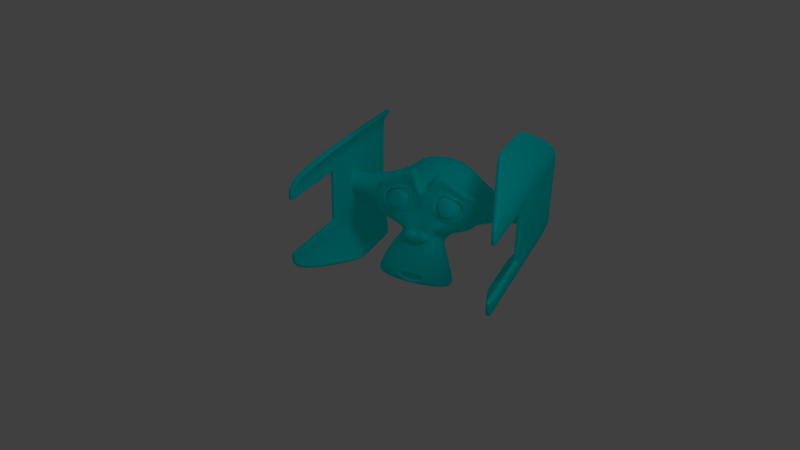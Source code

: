# Source: spaceship01.blend  (saved by Blender 2.54.0; exported with 4.5.12 LTS)
import bpy
from mathutils import Matrix  # noqa: F401  (used for matrix-valued properties, if any)

bpy.ops.wm.read_factory_settings(use_empty=True)
scene = bpy.context.scene
scene.name = 'Scene'

# ---- collections
col_collection_1 = bpy.data.collections.new('Collection 1'); scene.collection.children.link(col_collection_1)
col_collection_2 = bpy.data.collections.new('Collection 2'); scene.collection.children.link(col_collection_2)
col_collection_2.hide_render = True
col_collection_2.hide_viewport = True

# ---- materials (node trees are filled in below, after node groups)
mat_alien_green = bpy.data.materials.new('Alien Green')
mat_alien_green.alpha_threshold = 0.0
mat_alien_green.use_transparent_shadow = False
mat_alien_green.diffuse_color = (0.0, 1.0, 1.0, 1.0)
mat_alien_green.roughness = 0.5
mat_alien_green.line_color = (0.0, 0.0, 0.0, 1.0)
mat_lazer = bpy.data.materials.new('Lazer')
mat_lazer.alpha_threshold = 0.0
mat_lazer.use_transparent_shadow = False
mat_lazer.diffuse_color = (1.0, 0.0, 0.0, 1.0)
mat_lazer.roughness = 0.5
mat_lazer.line_color = (0.0, 0.0, 0.0, 1.0)

# ---- material node trees

# ---- world
world_world = bpy.data.worlds.new('World'); scene.world = world_world
world_world.color = (0.05088, 0.05088, 0.05088)
world_world.use_sun_shadow = False
world_world.sun_shadow_jitter_overblur = 0.0
world_world.cycles.sampling_method = 'MANUAL'
world_world.cycles.sample_map_resolution = 256

# ---- cameras
cam_camera = bpy.data.cameras.new('Camera')
cam_camera.clip_end = 100.0
cam_camera.lens = 35.0
cam_camera.ortho_scale = 7.314
cam_camera.dof.focus_distance = 0.0
cam_camera.dof.aperture_fstop = 128.0

# ---- lights
light_spot = bpy.data.lights.new('Spot', 'POINT')
light_spot.transmission_factor = 0.0
light_spot.cutoff_distance = 30.0
light_spot.energy = 100.0
light_spot.shadow_buffer_clip_start = 1.001
light_spot.shadow_soft_size = 1.0
light_spot.shadow_maximum_resolution = 0.006
light_spot.use_absolute_resolution = True
light_spot.cycles.use_multiple_importance_sampling = False

# ---- meshes
me_mesh_001 = bpy.data.meshes.new('Mesh.001')
me_mesh_001.from_pydata([(1.39, 0.2433, 0.387), (1.39, 0.2922, 0.5049), (1.39, 0.2922, 0.2692), (1.39, 0.41, 0.5537), (1.39, 0.41, 0.2203), (1.39, 0.5279, 0.5049), (1.39, 0.5279, 0.2692), (1.39, 0.5767, 0.387), (1.034, 0.8464, 1.493), (1.034, 0.8464, -0.7184), (1.034, -0.07168, 1.493), (1.034, -0.07168, -0.7184), (0.9857, -0.07168, 1.436), (0.9857, -0.07168, -0.662), (0.9857, 0.8464, 1.436), (0.9857, 0.8464, -0.662), (1.464, 1.448, 0.3866), (1.464, 1.448, 0.3875), (1.39, 1.448, 0.3866), (1.39, 1.448, 0.3875), (1.464, -1.402, 1.135), (1.464, -1.402, -0.3606), (1.464, 1.448, 1.135), (1.464, 1.448, -0.3606), (1.39, -1.402, 1.078), (1.39, -1.402, -0.3041), (1.39, 1.448, 1.078), (1.39, 1.448, -0.3041), (1.464, -1.402, 0.7933), (1.464, -1.402, -0.01919), (1.464, 1.448, 0.7933), (1.464, 1.448, -0.01919), (1.39, -1.402, 0.7933), (1.39, -1.402, -0.01919), (1.39, 1.448, 0.7933), (1.39, 1.448, -0.01919), (1.034, 0.2235, 1.493), (1.034, 0.2235, -0.7184), (0.9857, 0.2235, 1.436), (0.9857, 0.2235, -0.662), (1.464, -0.2474, 0.3866), (1.464, -0.2474, 0.3875), (1.39, -0.2474, 0.3866), (1.39, -0.2474, 0.3875), (1.464, -0.2474, 1.135), (1.464, -0.2474, -0.3606), (1.39, -0.2474, 1.078), (1.39, -0.2474, -0.3041), (1.464, -0.2474, 0.7933), (1.464, -0.2474, -0.01919), (1.39, -0.2474, 0.7933), (1.39, -0.2474, -0.01919), (1.034, 0.7944, 1.493), (1.034, 0.7944, -0.7184), (0.9857, 0.7944, 1.436), (0.9857, 0.7944, -0.662), (1.464, 1.393, 0.3866), (1.464, 1.393, 0.3875), (1.39, 1.393, 0.3866), (1.39, 1.393, 0.3875), (1.464, 1.393, 1.135), (1.464, 1.393, -0.3606), (1.39, 1.393, 1.078), (1.39, 1.393, -0.3041), (1.464, 1.393, 0.7933), (1.464, 1.393, -0.01919), (1.39, 1.393, 0.7933), (1.39, 1.393, -0.01919), (1.034, 0.02869, 1.493), (1.034, 0.02869, -0.7184), (0.9857, 0.02869, 1.436), (0.9857, 0.02869, -0.662), (1.464, -1.306, 1.135), (1.464, -1.306, -0.3606), (1.39, -1.306, 1.078), (1.39, -1.306, -0.3041), (1.464, -1.306, 0.7933), (1.464, -1.306, -0.01919), (1.39, -1.306, 0.7933), (1.39, -1.306, -0.01919), (1.034, 0.3225, 1.493), (1.034, 0.3225, -0.7184), (0.9857, 0.3225, 1.436), (0.9857, 0.3225, -0.662), (1.464, -0.1915, 0.3866), (1.464, -0.1915, 0.3875), (1.39, -0.1915, 0.3866), (1.39, -0.1915, 0.3875), (1.464, -0.1915, 1.135), (1.464, -0.1915, -0.3606), (1.39, -0.1915, 1.078), (1.39, -0.1915, -0.3041), (1.464, -0.1915, 0.7933), (1.464, -0.1915, -0.01919), (1.39, -0.1915, 0.7933), (1.39, -0.1915, -0.01919), (1.464, 1.448, 0.746), (1.464, 1.448, 0.02805), (1.39, 1.448, 0.746), (1.39, 1.448, 0.02805), (1.464, -0.2474, 0.746), (1.464, -0.2474, 0.02805), (1.39, -0.2474, 0.746), (1.39, -0.2474, 0.02805), (1.464, 1.393, 0.746), (1.464, 1.393, 0.02805), (1.39, 1.393, 0.746), (1.39, 1.393, 0.02805), (1.464, -0.1915, 0.746), (1.464, -0.1915, 0.02805), (1.39, -0.1915, 0.746), (1.39, -0.1915, 0.02805), (1.464, -1.402, 0.835), (1.464, -1.402, -0.06094), (1.464, 1.448, 0.835), (1.464, 1.448, -0.06094), (1.39, -1.402, 0.8281), (1.39, -1.402, -0.05404), (1.39, 1.448, 0.8281), (1.39, 1.448, -0.05404), (1.464, -0.2474, 0.835), (1.464, -0.2474, -0.06094), (1.39, -0.2474, 0.8281), (1.39, -0.2474, -0.05404), (1.464, 1.393, 0.835), (1.464, 1.393, -0.06094), (1.39, 1.393, 0.8281), (1.39, 1.393, -0.05404), (1.464, -1.306, 0.835), (1.464, -1.306, -0.06094), (1.39, -1.306, 0.8281), (1.39, -1.306, -0.05404), (1.464, -0.1915, 0.835), (1.464, -0.1915, -0.06094), (1.39, -0.1915, 0.8281), (1.39, -0.1915, -0.05404), (1.034, 0.137, 1.493), (1.034, 0.137, -0.7184), (0.9857, 0.137, 1.436), (0.9857, 0.137, -0.662), (1.464, -0.3151, 1.135), (1.464, -0.3151, -0.3606), (1.39, -0.3151, 1.078), (1.39, -0.3151, -0.3041), (1.464, -0.3151, 0.7933), (1.464, -0.3151, -0.01919), (1.39, -0.3151, 0.7933), (1.39, -0.3151, -0.01919), (1.464, -0.3151, 0.835), (1.464, -0.3151, -0.06094), (1.39, -0.3151, 0.8281), (1.39, -0.3151, -0.05404), (1.034, 0.6764, 1.493), (1.034, 0.6764, -0.7184), (1.034, 0.5584, 1.493), (1.034, 0.5584, -0.7184), (1.034, 0.4405, 1.493), (1.034, 0.4405, -0.7184), (0.9857, 0.6764, 1.436), (0.9857, 0.6764, -0.662), (0.9857, 0.5584, 1.436), (0.9857, 0.5584, -0.662), (0.9857, 0.4405, 1.436), (0.9857, 0.4405, -0.662), (1.464, 0.7289, 0.3866), (1.464, 0.7289, 0.3875), (1.464, 0.4066, 0.3866), (1.464, 0.4066, 0.3875), (1.464, 0.1092, 0.3866), (1.464, 0.1092, 0.3875), (1.39, 0.7289, 0.3866), (1.39, 0.7289, 0.3875), (1.39, 0.1092, 0.3866), (1.39, 0.1092, 0.3875), (1.464, 0.7289, 1.135), (1.464, 0.7289, -0.3606), (1.464, 0.4066, 1.135), (1.464, 0.4066, -0.3606), (1.464, 0.1092, 1.135), (1.464, 0.1092, -0.3606), (1.39, 0.7289, 1.078), (1.39, 0.7289, -0.3041), (1.39, 0.4066, 1.078), (1.39, 0.4066, -0.3041), (1.39, 0.1092, 1.078), (1.39, 0.1092, -0.3041), (1.464, 0.7289, 0.7933), (1.464, 0.7289, -0.01919), (1.464, 0.4066, 0.7933), (1.464, 0.4066, -0.01919), (1.464, 0.1092, 0.7933), (1.464, 0.1092, -0.01919), (1.39, 0.7289, 0.7933), (1.39, 0.7289, -0.01919), (1.39, 0.4066, 0.7933), (1.39, 0.4066, -0.01919), (1.39, 0.1092, 0.7933), (1.39, 0.1092, -0.01919), (1.464, 0.7289, 0.746), (1.464, 0.7289, 0.02805), (1.464, 0.4066, 0.746), (1.464, 0.4066, 0.02805), (1.464, 0.1092, 0.746), (1.464, 0.1092, 0.02805), (1.39, 0.7289, 0.746), (1.39, 0.7289, 0.02805), (1.39, 0.4066, 0.746), (1.39, 0.4066, 0.02805), (1.39, 0.1092, 0.746), (1.39, 0.1092, 0.02805), (1.464, 0.7289, 0.835), (1.464, 0.7289, -0.06094), (1.464, 0.4066, 0.835), (1.464, 0.4066, -0.06094), (1.464, 0.1092, 0.835), (1.464, 0.1092, -0.06094), (1.39, 0.7289, 0.8281), (1.39, 0.7289, -0.05404), (1.39, 0.4066, 0.8281), (1.39, 0.4066, -0.05404), (1.39, 0.1092, 0.8281), (1.39, 0.1092, -0.05404), (1.356, 0.2433, 0.387), (1.356, 0.2922, 0.5049), (1.356, 0.2922, 0.2692), (1.356, 0.41, 0.5537), (1.356, 0.41, 0.2203), (1.356, 0.5279, 0.5049), (1.356, 0.5279, 0.2692), (1.356, 0.5767, 0.387), (1.39, 0.6022, 0.387), (1.39, 0.5616, 0.5453), (1.39, 0.5616, 0.2288), (1.39, 0.4095, 0.5859), (1.39, 0.4095, 0.1881), (1.39, 0.2615, 0.5453), (1.39, 0.2615, 0.2288), (1.39, 0.2209, 0.387), (1.093, 0.2433, 0.387), (1.093, 0.2922, 0.5049), (1.093, 0.2922, 0.2692), (1.093, 0.41, 0.5537), (1.093, 0.41, 0.2203), (1.093, 0.5279, 0.5049), (1.093, 0.5279, 0.2692), (1.093, 0.5767, 0.387), (0.4969, -0.2733, 0.479), (0.5845, -0.2247, 0.3962), (0.6398, -0.1322, 0.3384), (0.4322, -0.1981, 0.2729), (0.4282, -0.2785, 0.3429), (0.4078, -0.3005, 0.4522), (0.3117, -0.3033, 0.4854), (0.2396, -0.2778, 0.4068), (0.1853, -0.201, 0.3517), (0.08309, -0.141, 0.5291), (0.1513, -0.2215, 0.5484), (0.2624, -0.2727, 0.5607), (0.2796, -0.239, 0.6436), (0.198, -0.1651, 0.69), (0.1465, -0.06348, 0.7104), (0.3124, -0.007737, 0.7752), (0.3283, -0.1203, 0.7436), (0.3518, -0.2124, 0.6699), (0.4472, -0.21, 0.6363), (0.487, -0.115, 0.6768), (0.5109, 0.0004267, 0.6929), (0.657, -0.05214, 0.5089), (0.6013, -0.1549, 0.5332), (0.5066, -0.2358, 0.5522), (0.5161, -0.2504, 0.5557), (0.4535, -0.2214, 0.6475), (0.3485, -0.2277, 0.6907), (0.2706, -0.2574, 0.6567), (0.246, -0.2947, 0.566), (0.3053, -0.3287, 0.4828), (0.3826, -0.3019, 0.5678), (0.4133, -0.3291, 0.4419), (0.5095, -0.2913, 0.4748), (0.0, -0.1504, 0.7272), (0.0, -0.2513, 0.6718), (0.0, -0.5624, -0.3312), (0.0, -0.4764, 0.01672), (0.0, -0.4409, 0.1466), (0.0, -0.5797, -0.421), (0.0, -0.03251, 0.6691), (0.0, 0.05172, 0.8125), (0.0, 1.05, 0.7313), (0.0, 1.281, 0.4032), (0.0, 1.243, 0.08044), (0.0, 0.7147, -0.1695), (0.2678, -0.1996, 0.1121), (0.4615, -0.2934, -0.1176), (0.5753, -0.3815, -0.3554), (0.6396, -0.4018, -0.5361), (0.5826, -0.4105, -0.5861), (0.3252, -0.4558, -0.6073), (0.0, -0.4868, -0.6221), (0.5594, -0.152, 0.1503), (0.7708, -0.1258, 0.2447), (0.8983, 0.02851, 0.3986), (0.8103, -0.01266, 0.6928), (0.6485, -0.0235, 0.75), (0.4141, -0.03747, 0.8759), (0.2391, -0.01938, 1.038), (0.12, -0.05378, 1.008), (0.05672, -0.1335, 0.7889), (0.1576, -0.1844, 0.7203), (0.1294, -0.2194, 0.6135), (0.2396, -0.2778, 0.4068), (0.4594, -0.269, 0.3251), (0.5839, -0.221, 0.3636), (0.688, -0.1525, 0.4768), (0.6605, -0.1128, 0.5796), (0.5913, -0.09894, 0.6567), (0.4061, -0.126, 0.729), (0.2311, -0.1493, 0.7687), (0.0, -0.5948, -0.413), (0.1895, -0.5772, -0.3684), (0.2105, -0.5939, -0.4806), (0.1138, -0.5929, -0.5253), (0.0, -0.5865, -0.5328), (0.0, -0.3957, 0.1323), (0.0, -0.3668, 0.1833), (0.1372, -0.3698, 0.1758), (0.176, -0.4076, 0.1024), (0.1245, -0.4232, 0.04169), (0.5017, -0.261, 0.2605), (0.7289, -0.1779, 0.3474), (0.7868, -0.102, 0.4817), (0.7303, -0.09064, 0.6557), (0.6643, -0.1404, 0.7098), (0.3836, -0.1531, 0.8545), (0.2542, -0.15, 0.9562), (0.1678, -0.1728, 0.9379), (0.09667, -0.2414, 0.7534), (0.1673, -0.4231, 0.232), (0.3252, -0.4486, -0.1105), (0.4246, -0.5179, -0.3561), (0.4682, -0.5334, -0.4674), (0.4243, -0.5301, -0.5558), (0.2989, -0.5357, -0.5704), (0.0, -0.5505, -0.5849), (0.0, -0.2803, 0.3592), (0.0, -0.2555, 0.5237), (0.3017, -0.1323, 0.7721), (0.1883, -0.2675, 0.4532), (0.1461, -0.2481, 0.522), (0.2006, -0.5654, -0.3386), (0.1219, -0.491, -0.1065), (0.0, -0.4909, -0.1065), (0.0, -0.438, 0.00445), (0.1362, -0.4582, 0.06174), (0.1893, -0.4563, 0.109), (0.1478, -0.4036, 0.1969), (0.05258, -0.4006, 0.2044), (0.0, -0.4793, 0.1361), (0.06438, -0.4416, 0.1867), (0.1293, -0.4447, 0.1791), (0.1571, -0.4887, 0.1133), (0.1129, -0.4736, 0.08745), (0.0, -0.4889, 0.04976), (0.3593, -0.234, -0.00412), (0.2305, -0.3729, 0.08209), (0.261, -0.3991, 0.01541), (0.3175, -0.2128, 0.05341), (0.0, -0.5808, -0.5181), (0.08466, -0.5779, -0.5107), (0.1675, -0.5881, -0.4658), (0.1635, -0.577, -0.391), (0.0, -0.5102, -0.4309), (0.1611, -0.5079, -0.4013), (0.1638, -0.5032, -0.4608), (0.08295, -0.5079, -0.4975), (0.0, -0.5107, -0.5048), (0.1886, -0.2672, 0.5347), (0.214, -0.284, 0.473), (0.3196, -0.1641, 0.7314), (0.2616, -0.1812, 0.7279), (0.4112, -0.1901, 0.7056), (0.5631, -0.1363, 0.642), (0.61, -0.1521, 0.5811), (0.6365, -0.1795, 0.4907), (0.5577, -0.252, 0.4098), (0.4507, -0.2897, 0.3771), (0.2665, -0.3096, 0.4296), (0.1873, -0.2368, 0.6097), (0.2085, -0.2065, 0.6848), (0.2338, -0.1912, 0.6641), (0.2031, -0.2151, 0.6043), (0.2811, -0.281, 0.4398), (0.4433, -0.2656, 0.3964), (0.5331, -0.2311, 0.4215), (0.5956, -0.1664, 0.5037), (0.5788, -0.1406, 0.57), (0.5359, -0.1279, 0.6234), (0.405, -0.1719, 0.6922), (0.2734, -0.1832, 0.7034), (0.3247, -0.1661, 0.707), (0.2287, -0.2556, 0.483), (0.2125, -0.2347, 0.5353), (0.1006, -0.02036, 0.722), (0.1562, 0.04421, 0.9131), (0.2641, 0.07234, 0.9279), (0.4176, 0.06077, 0.7944), (0.6228, 0.08333, 0.6856), (0.7485, 0.09737, 0.636), (0.821, 0.1002, 0.3976), (0.6995, 0.01116, 0.2581), (0.5391, -0.07313, 0.183), (0.0, 0.3869, 1.018), (0.0, 0.6941, 0.9629), (0.0, 1.072, -0.0745), (0.0, 0.116, -0.1762), (0.0, -0.3449, -0.6151), (0.0, -0.1547, -0.4639), (0.0, -0.06017, -0.2593), (0.0, 0.007299, -0.1875), (0.6984, 0.8593, 0.3202), (0.351, 1.144, 0.3581), (0.6456, 0.2864, 0.1114), (0.6334, 0.5606, 0.05503), (0.6555, 0.8033, 0.1305), (0.294, 1.082, 0.1012), (0.3194, -0.08902, -0.05743), (0.2411, 0.05217, -0.1289), (0.4505, -0.1722, -0.3795), (0.3603, -0.1174, -0.1914), (0.5539, -0.2517, -0.5595), (0.2221, -0.1681, -0.4217), (0.1813, -0.09447, -0.2286), (0.2841, -0.3078, -0.5869), (0.291, -0.09207, 0.008425), (0.2767, -0.1156, 0.06297), (0.2618, -0.1301, 0.1171), (0.273, 0.1594, -0.1189), (0.3288, 0.6339, -0.1056), (0.3326, 0.9394, -0.02124), (0.2992, 0.9156, 0.7639), (0.2916, 0.6784, 0.9201), (0.3111, 0.4179, 0.9594), (0.4007, 0.1595, 0.7311), (0.7291, 0.1799, 0.5774), (0.5639, 0.2702, 0.6294), (0.4796, 0.5283, 0.7762), (0.7198, 0.424, 0.6694), (0.7003, 0.6631, 0.6044), (0.4571, 0.7445, 0.735), (0.4628, 0.9415, 0.6032), (0.7034, 0.8178, 0.4595), (0.5025, 1.029, 0.31), (0.4423, 0.964, 0.1011), (0.4795, 0.2308, 0.06449), (0.4644, 0.5962, -0.007303), (0.4534, 0.7843, 0.05034), (0.6218, 0.7046, 0.07887), (0.8992, 0.1085, 0.387), (0.7971, 0.1466, 0.2265), (0.7971, 0.41, 0.1174), (0.7971, 0.6735, 0.2265)], [], [(20, 10, 12, 24), (13, 11, 21, 25), (8, 22, 26, 14), (27, 23, 9, 15), (52, 8, 14, 54), (15, 9, 53, 55), (8, 52, 60, 22), (61, 53, 9, 23), (54, 14, 26, 62), (27, 15, 55, 63), (70, 12, 10, 68), (11, 13, 71, 69), (68, 10, 20, 72), (21, 11, 69, 73), (12, 70, 74, 24), (75, 71, 13, 25), (32, 78, 76, 28), (77, 79, 33, 29), (36, 80, 82, 38), (83, 81, 37, 39), (80, 36, 44, 88), (45, 37, 81, 89), (38, 82, 90, 46), (91, 83, 39, 47), (30, 96, 98, 34), (99, 97, 31, 35), (96, 16, 18, 98), (19, 17, 97, 99), (40, 100, 102, 42), (103, 101, 41, 43), (100, 48, 50, 102), (51, 49, 101, 103), (64, 104, 96, 30), (97, 105, 65, 31), (104, 56, 16, 96), (17, 57, 105, 97), (34, 98, 106, 66), (107, 99, 35, 67), (98, 18, 58, 106), (59, 19, 99, 107), (48, 100, 108, 92), (109, 101, 49, 93), (100, 40, 84, 108), (85, 41, 101, 109), (94, 110, 102, 50), (103, 111, 95, 51), (110, 86, 42, 102), (43, 87, 111, 103), (28, 112, 116, 32), (117, 113, 29, 33), (112, 20, 24, 116), (25, 21, 113, 117), (22, 114, 118, 26), (119, 115, 23, 27), (114, 30, 34, 118), (35, 31, 115, 119), (60, 124, 114, 22), (115, 125, 61, 23), (124, 64, 30, 114), (31, 65, 125, 115), (26, 118, 126, 62), (127, 119, 27, 63), (118, 34, 66, 126), (67, 35, 119, 127), (20, 112, 128, 72), (129, 113, 21, 73), (112, 28, 76, 128), (77, 29, 113, 129), (74, 130, 116, 24), (117, 131, 75, 25), (130, 78, 32, 116), (33, 79, 131, 117), (44, 120, 132, 88), (133, 121, 45, 89), (120, 48, 92, 132), (93, 49, 121, 133), (90, 134, 122, 46), (123, 135, 91, 47), (134, 94, 50, 122), (51, 95, 135, 123), (38, 138, 136, 36), (137, 139, 39, 37), (138, 70, 68, 136), (69, 71, 139, 137), (36, 136, 140, 44), (141, 137, 37, 45), (136, 68, 72, 140), (73, 69, 137, 141), (70, 138, 142, 74), (143, 139, 71, 75), (138, 38, 46, 142), (47, 39, 139, 143), (78, 146, 144, 76), (145, 147, 79, 77), (146, 50, 48, 144), (49, 51, 147, 145), (128, 148, 140, 72), (141, 149, 129, 73), (148, 120, 44, 140), (45, 121, 149, 141), (76, 144, 148, 128), (149, 145, 77, 129), (144, 48, 120, 148), (121, 49, 145, 149), (122, 150, 142, 46), (143, 151, 123, 47), (150, 130, 74, 142), (75, 131, 151, 143), (50, 146, 150, 122), (151, 147, 51, 123), (146, 78, 130, 150), (131, 79, 147, 151), (80, 156, 162, 82), (163, 157, 81, 83), (156, 154, 160, 162), (161, 155, 157, 163), (154, 152, 158, 160), (159, 153, 155, 161), (152, 52, 54, 158), (55, 53, 153, 159), (52, 152, 174, 60), (175, 153, 53, 61), (152, 154, 176, 174), (177, 155, 153, 175), (154, 156, 178, 176), (179, 157, 155, 177), (156, 80, 88, 178), (89, 81, 157, 179), (82, 162, 184, 90), (185, 163, 83, 91), (162, 160, 182, 184), (183, 161, 163, 185), (160, 158, 180, 182), (181, 159, 161, 183), (158, 54, 62, 180), (63, 55, 159, 181), (108, 202, 190, 92), (191, 203, 109, 93), (202, 200, 188, 190), (189, 201, 203, 191), (200, 198, 186, 188), (187, 199, 201, 189), (198, 104, 64, 186), (65, 105, 199, 187), (84, 168, 202, 108), (203, 169, 85, 109), (168, 166, 200, 202), (201, 167, 169, 203), (166, 164, 198, 200), (199, 165, 167, 201), (164, 56, 104, 198), (105, 57, 165, 199), (106, 204, 192, 66), (193, 205, 107, 67), (204, 206, 194, 192), (195, 207, 205, 193), (206, 208, 196, 194), (197, 209, 207, 195), (208, 110, 94, 196), (95, 111, 209, 197), (58, 170, 204, 106), (205, 171, 59, 107), (172, 86, 110, 208), (111, 87, 173, 209), (132, 214, 178, 88), (179, 215, 133, 89), (214, 212, 176, 178), (177, 213, 215, 179), (212, 210, 174, 176), (175, 211, 213, 177), (210, 124, 60, 174), (61, 125, 211, 175), (92, 190, 214, 132), (215, 191, 93, 133), (190, 188, 212, 214), (213, 189, 191, 215), (188, 186, 210, 212), (211, 187, 189, 213), (186, 64, 124, 210), (125, 65, 187, 211), (126, 216, 180, 62), (181, 217, 127, 63), (216, 218, 182, 180), (183, 219, 217, 181), (218, 220, 184, 182), (185, 221, 219, 183), (220, 134, 90, 184), (91, 135, 221, 185), (66, 192, 216, 126), (217, 193, 67, 127), (192, 194, 218, 216), (219, 195, 193, 217), (194, 196, 220, 218), (221, 197, 195, 219), (196, 94, 134, 220), (135, 95, 197, 221), (222, 0, 1, 223), (2, 0, 222, 224), (223, 1, 3, 225), (4, 2, 224, 226), (225, 3, 5, 227), (6, 4, 226, 228), (227, 5, 7, 229), (7, 6, 228, 229), (5, 231, 230, 7), (230, 232, 6, 7), (231, 204, 170, 230), (171, 205, 232, 230), (3, 233, 231, 5), (232, 234, 4, 6), (233, 206, 204, 231), (205, 207, 234, 232), (1, 235, 233, 3), (234, 236, 2, 4), (235, 208, 206, 233), (207, 209, 236, 234), (0, 237, 235, 1), (0, 2, 236, 237), (237, 172, 208, 235), (209, 173, 237, 236), (238, 222, 223, 239), (224, 222, 238, 240), (239, 223, 225, 241), (226, 224, 240, 242), (241, 225, 227, 243), (228, 226, 242, 244), (243, 227, 229, 245), (229, 228, 244, 245), (269, 246, 247, 268), (268, 247, 248, 267), (247, 250, 249, 248), (246, 251, 250, 247), (251, 252, 253, 250), (250, 253, 254, 249), (253, 256, 255, 254), (252, 257, 256, 253), (257, 258, 259, 256), (256, 259, 260, 255), (259, 262, 261, 260), (258, 263, 262, 259), (263, 264, 265, 262), (262, 265, 266, 261), (265, 268, 267, 266), (264, 269, 268, 265), (269, 264, 271, 270), (264, 263, 272, 271), (263, 258, 273, 272), (258, 257, 274, 273), (257, 252, 275, 274), (252, 251, 277, 275), (251, 246, 278, 277), (246, 269, 270, 278), (276, 278, 270), (277, 278, 276), (276, 275, 277), (276, 274, 275), (276, 273, 274), (276, 272, 273), (276, 271, 272), (276, 270, 271), (296, 341, 342, 297), (295, 340, 341, 296), (294, 339, 340, 295), (293, 338, 339, 294), (292, 337, 338, 293), (291, 298, 327, 336), (298, 299, 328, 327), (299, 300, 329, 328), (300, 301, 330, 329), (301, 302, 331, 330), (302, 303, 332, 331), (303, 304, 333, 332), (304, 305, 334, 333), (305, 306, 335, 334), (306, 279, 280, 335), (307, 316, 334, 335), (316, 345, 333, 334), (315, 332, 333, 345), (314, 331, 332, 315), (313, 330, 331, 314), (312, 329, 330, 313), (311, 328, 329, 312), (310, 327, 328, 311), (309, 336, 327, 310), (309, 346, 343, 336), (307, 335, 280, 308), (308, 280, 344, 347), (343, 346, 347, 344), (320, 321, 342, 341), (319, 320, 341, 340), (318, 319, 340, 339), (337, 349, 348, 338), (318, 339, 338, 348), (326, 351, 350, 349), (348, 349, 350, 281), (317, 318, 348, 281), (325, 353, 352, 326), (324, 354, 353, 325), (323, 355, 354, 324), (322, 283, 355, 323), (351, 326, 352, 282), (282, 352, 360, 361), (283, 356, 357, 355), (355, 357, 358, 354), (354, 358, 359, 353), (353, 359, 360, 352), (356, 359, 358, 357), (356, 361, 360, 359), (323, 324, 336, 343), (324, 325, 363, 336), (325, 326, 364, 363), (326, 349, 337, 364), (292, 362, 364, 337), (362, 365, 363, 364), (291, 336, 363, 365), (318, 317, 284, 369), (319, 318, 369, 368), (320, 319, 368, 367), (321, 320, 367, 366), (366, 367, 373, 374), (367, 368, 372, 373), (368, 369, 371, 372), (369, 284, 370, 371), (370, 374, 373, 371), (371, 373, 372), (347, 346, 376, 375), (308, 347, 375, 386), (307, 308, 386, 387), (346, 309, 385, 376), (309, 310, 384, 385), (310, 311, 383, 384), (311, 312, 382, 383), (312, 313, 381, 382), (313, 314, 380, 381), (314, 315, 379, 380), (315, 345, 377, 379), (345, 316, 378, 377), (316, 307, 387, 378), (378, 387, 388, 397), (377, 378, 397, 398), (379, 377, 398, 396), (380, 379, 396, 395), (381, 380, 395, 394), (382, 381, 394, 393), (383, 382, 393, 392), (384, 383, 392, 391), (385, 384, 391, 390), (376, 385, 390, 399), (387, 386, 389, 388), (386, 375, 400, 389), (375, 376, 399, 400), (279, 306, 401, 285), (306, 305, 402, 401), (305, 304, 403, 402), (304, 303, 404, 403), (303, 302, 405, 404), (302, 301, 406, 405), (300, 299, 408, 407), (299, 298, 409, 408), (416, 417, 425, 430), (415, 416, 430, 429), (414, 415, 429, 431), (296, 297, 414, 431), (295, 296, 431, 428), (294, 295, 428, 426), (293, 294, 426, 427), (426, 429, 430, 427), (426, 428, 431, 429), (424, 427, 430, 425), (292, 293, 427, 424), (362, 432, 433, 365), (292, 424, 432, 362), (291, 365, 433, 434), (291, 434, 409, 298), (289, 423, 437, 412), (412, 437, 436, 290), (290, 436, 435, 413), (413, 435, 425, 417), (424, 425, 435, 432), (288, 419, 423, 289), (410, 440, 439, 411), (411, 439, 438, 287), (287, 438, 419, 288), (405, 406, 442, 443), (443, 442, 445, 444), (444, 445, 446, 447), (447, 446, 449, 448), (418, 450, 448, 449), (419, 438, 448, 450), (438, 439, 447, 448), (439, 440, 444, 447), (440, 441, 443, 444), (404, 405, 443, 441), (286, 441, 440, 410), (401, 402, 403, 404), (401, 404, 441, 286), (285, 401, 286), (435, 436, 453, 452), (420, 452, 453, 421), (408, 409, 452, 420), (409, 433, 432, 452), (432, 435, 452), (409, 434, 433), (418, 422, 451, 450), (419, 450, 451, 423), (453, 454, 455, 421), (454, 451, 422, 455), (436, 437, 454, 453), (423, 451, 454, 437), (456, 238, 239, 442), (238, 456, 457, 240), (442, 239, 241, 445), (240, 457, 458, 242), (445, 241, 243, 446), (242, 458, 459, 244), (446, 243, 245, 449), (244, 459, 449, 245), (408, 420, 458, 457), (420, 421, 459, 458), (418, 449, 459, 422), (421, 455, 422, 459), (407, 408, 457, 456), (300, 407, 406, 301), (442, 406, 407, 456)])
me_mesh_001.materials.append(mat_alien_green)
me_mesh_001.use_remesh_preserve_volume = False
me_mesh_001.use_remesh_preserve_attributes = False
me_mesh_001.use_mirror_vertex_groups = False
me_mesh_001.update()
me_mesh = bpy.data.meshes.new('Mesh')
me_mesh.from_pydata([(0.03162, 0.03162, -0.03162), (0.03162, -0.03162, -0.03162), (-0.03162, -0.03162, -0.03162), (-0.03162, 0.03162, -0.03162), (0.03162, 0.03162, 0.03162), (0.03162, -0.03162, 0.03162), (-0.03162, -0.03162, 0.03162), (-0.03162, 0.03162, 0.03162)], [], [(0, 1, 2, 3), (4, 7, 6, 5), (0, 4, 5, 1), (1, 5, 6, 2), (2, 6, 7, 3), (4, 0, 3, 7)])
me_mesh.materials.append(mat_lazer)
me_mesh.use_remesh_preserve_volume = False
me_mesh.use_remesh_preserve_attributes = False
me_mesh.use_mirror_vertex_groups = False
me_mesh.update()

# ---- objects
ob_spaceship = bpy.data.objects.new('spaceship', me_mesh_001)
ob_bullet_spawn = bpy.data.objects.new('Bullet_Spawn', None)
ob_lamp = bpy.data.objects.new('Lamp', light_spot)
ob_camera = bpy.data.objects.new('Camera', cam_camera)
ob_bullet = bpy.data.objects.new('Bullet', me_mesh)

# ---- transforms, parenting, visibility, modifiers, constraints
ob_spaceship.location = (0.0, 0.0, 0.0)
ob_spaceship.empty_display_type = 'ARROWS'
ob_spaceship.lineart.crease_threshold = 0.0
_m = ob_spaceship.modifiers.new('Mirror', 'MIRROR')
_m.use_clip = True
_m = ob_spaceship.modifiers.new('Subsurf', 'SUBSURF')
_m.uv_smooth = 'PRESERVE_CORNERS'
_m.quality = 2
_m.show_only_control_edges = False
ob_bullet_spawn.parent = ob_spaceship
ob_bullet_spawn.location = (5.96e-08, -0.5789, -0.4574)
ob_bullet_spawn.scale = (0.7654, 0.7654, 0.7654)
ob_bullet_spawn.empty_display_type = 'ARROWS'
ob_bullet_spawn.empty_image_offset = (0.0, 0.0)
ob_bullet_spawn.show_in_front = True
ob_bullet_spawn.lineart.crease_threshold = 0.0
ob_lamp.location = (4.076, -2.521, 5.904)
ob_lamp.rotation_euler = (0.6503, 0.05522, 1.866)
ob_lamp.lock_rotations_4d = False
ob_lamp.empty_display_type = 'ARROWS'
ob_lamp.color = (0.0, 0.0, 0.0, 0.0)
ob_lamp.lineart.crease_threshold = 0.0
ob_camera.location = (3.788, -9.357, 5.374)
ob_camera.rotation_euler = (1.089, -0.01515, 0.4316)
ob_camera.lock_rotations_4d = False
ob_camera.empty_display_type = 'ARROWS'
ob_camera.color = (0.0, 0.0, 0.0, 0.0)
ob_camera.display_type = 'WIRE'
ob_camera.lineart.crease_threshold = 0.0
ob_bullet.location = (5.96e-08, -0.5789, -0.4574)
ob_bullet.empty_display_type = 'ARROWS'
ob_bullet.lineart.crease_threshold = 0.0

# ---- collection membership
col_collection_1.objects.link(ob_spaceship)
col_collection_1.objects.link(ob_bullet_spawn)
col_collection_1.objects.link(ob_lamp)
col_collection_1.objects.link(ob_camera)
col_collection_2.objects.link(ob_bullet)

# ---- scene / render settings (as saved in the file)
scene.camera = ob_camera
scene.frame_start = 1; scene.frame_end = 250; scene.frame_set(1)
scene.render.engine = 'BLENDER_EEVEE_NEXT'
scene.render.image_settings.color_mode = 'RGB'
scene.render.image_settings.compression = 90
scene.render.resolution_percentage = 25
scene.render.pixel_aspect_x = 100.0
scene.render.pixel_aspect_y = 100.0
scene.render.dither_intensity = 0.0
scene.render.bake_margin = 2
scene.render.bake_bias = 0.0
scene.cycles.use_denoising = False
scene.cycles.samples = 10
scene.cycles.sampling_pattern = 'TABULATED_SOBOL'
scene.cycles.light_sampling_threshold = 0.0
scene.cycles.use_adaptive_sampling = False
scene.cycles.use_light_tree = False
scene.cycles.blur_glossy = 0.0
scene.cycles.volume_bounces = 1
scene.cycles.pixel_filter_type = 'GAUSSIAN'
scene.cycles.sample_clamp_indirect = 0.0
scene.view_settings.view_transform = 'Standard'
bpy.context.view_layer.update()
